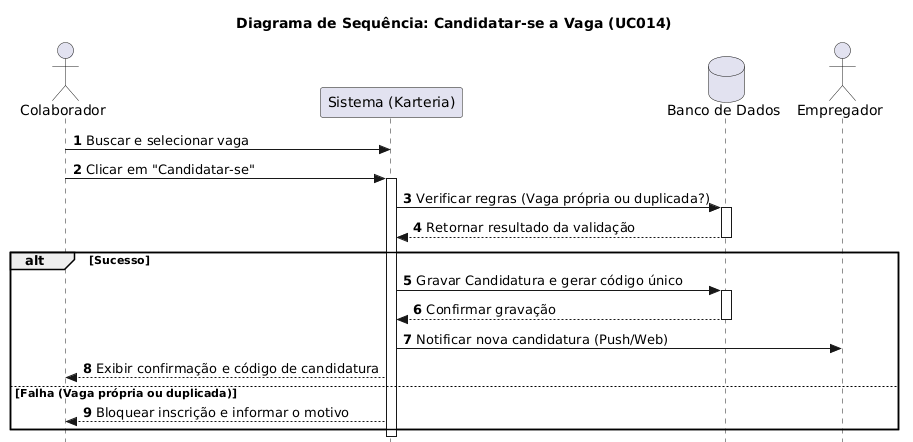

The diagram above was rendered by PlantUML. Its source (embedded in the PNG):
@startuml
skinparam style strictuml
title Diagrama de Sequência: Candidatar-se a Vaga (UC014)

actor "Colaborador" as C
participant "Sistema (Karteria)" as S
database "Banco de Dados" as DB
actor "Empregador" as E

autonumber

C -> S: Buscar e selecionar vaga 
C -> S: Clicar em "Candidatar-se" 

activate S
S -> DB: Verificar regras (Vaga própria ou duplicada?) 
activate DB
DB --> S: Retornar resultado da validação
deactivate DB

alt Sucesso 
    S -> DB: Gravar Candidatura e gerar código único 
    activate DB
    DB --> S: Confirmar gravação
    deactivate DB
    
    S -> E: Notificar nova candidatura (Push/Web) 
    S --> C: Exibir confirmação e código de candidatura 
    
else Falha (Vaga própria ou duplicada) 
    S --> C: Bloquear inscrição e informar o motivo 
end

deactivate S
@enduml